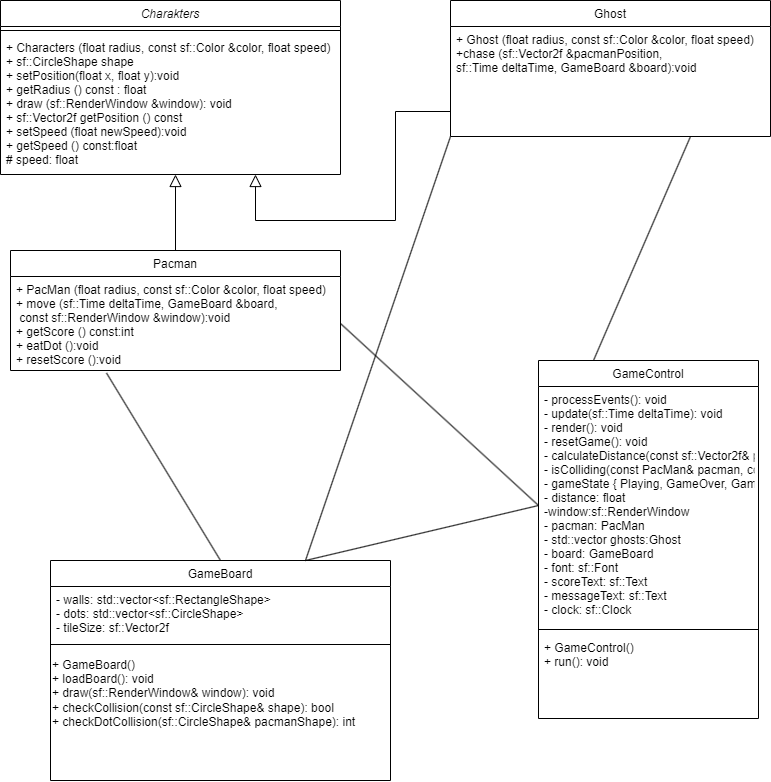

The diagram above was exported from draw.io. Its source (the exported page's mxGraphModel, read from the mxfile embedded in the PNG):
<mxGraphModel dx="1118" dy="655" grid="1" gridSize="10" guides="1" tooltips="1" connect="1" arrows="1" fold="1" page="1" pageScale="1" pageWidth="827" pageHeight="1169" math="0" shadow="0">
  <root>
    <mxCell id="WIyWlLk6GJQsqaUBKTNV-0" />
    <mxCell id="WIyWlLk6GJQsqaUBKTNV-1" parent="WIyWlLk6GJQsqaUBKTNV-0" />
    <mxCell id="zkfFHV4jXpPFQw0GAbJ--0" value="Charakters" style="swimlane;fontStyle=2;align=center;verticalAlign=top;childLayout=stackLayout;horizontal=1;startSize=26;horizontalStack=0;resizeParent=1;resizeLast=0;collapsible=1;marginBottom=0;rounded=0;shadow=0;strokeWidth=1;" parent="WIyWlLk6GJQsqaUBKTNV-1" vertex="1">
      <mxGeometry x="30" y="20" width="340" height="174" as="geometry">
        <mxRectangle x="230" y="140" width="160" height="26" as="alternateBounds" />
      </mxGeometry>
    </mxCell>
    <mxCell id="zkfFHV4jXpPFQw0GAbJ--4" value="" style="line;html=1;strokeWidth=1;align=left;verticalAlign=middle;spacingTop=-1;spacingLeft=3;spacingRight=3;rotatable=0;labelPosition=right;points=[];portConstraint=eastwest;" parent="zkfFHV4jXpPFQw0GAbJ--0" vertex="1">
      <mxGeometry y="26" width="340" height="8" as="geometry" />
    </mxCell>
    <mxCell id="S1pHFvtcQW5pRARHVFg--2" value="+ Characters (float radius, const sf::Color &amp;color, float speed)&#10;+ sf::CircleShape shape&#10;+ setPosition(float x, float y):void&#10;+ getRadius () const : float&#10;+ draw (sf::RenderWindow &amp;window): void&#10;+ sf::Vector2f &#09;getPosition () const&#10;+ setSpeed (float newSpeed):void  &#10;+ getSpeed () const:float&#10;# speed: float" style="text;align=left;verticalAlign=top;spacingLeft=4;spacingRight=4;overflow=hidden;rotatable=0;points=[[0,0.5],[1,0.5]];portConstraint=eastwest;rounded=0;shadow=0;html=0;" parent="zkfFHV4jXpPFQw0GAbJ--0" vertex="1">
      <mxGeometry y="34" width="340" height="140" as="geometry" />
    </mxCell>
    <mxCell id="zkfFHV4jXpPFQw0GAbJ--6" value="Pacman" style="swimlane;fontStyle=0;align=center;verticalAlign=top;childLayout=stackLayout;horizontal=1;startSize=26;horizontalStack=0;resizeParent=1;resizeLast=0;collapsible=1;marginBottom=0;rounded=0;shadow=0;strokeWidth=1;" parent="WIyWlLk6GJQsqaUBKTNV-1" vertex="1">
      <mxGeometry x="40" y="270" width="330" height="120" as="geometry">
        <mxRectangle x="130" y="380" width="160" height="26" as="alternateBounds" />
      </mxGeometry>
    </mxCell>
    <mxCell id="zkfFHV4jXpPFQw0GAbJ--7" value="+ PacMan (float radius, const sf::Color &amp;color, float speed)&#10;+ move (sf::Time deltaTime, GameBoard &amp;board,&#10; const sf::RenderWindow &amp;window):void &#10;+ getScore () const:int&#10;+ eatDot ():void&#10;+ resetScore ():void " style="text;align=left;verticalAlign=top;spacingLeft=4;spacingRight=4;overflow=hidden;rotatable=0;points=[[0,0.5],[1,0.5]];portConstraint=eastwest;" parent="zkfFHV4jXpPFQw0GAbJ--6" vertex="1">
      <mxGeometry y="26" width="330" height="94" as="geometry" />
    </mxCell>
    <mxCell id="zkfFHV4jXpPFQw0GAbJ--12" value="" style="endArrow=block;endSize=10;endFill=0;shadow=0;strokeWidth=1;rounded=0;curved=0;edgeStyle=elbowEdgeStyle;elbow=horizontal;" parent="WIyWlLk6GJQsqaUBKTNV-1" source="zkfFHV4jXpPFQw0GAbJ--6" target="zkfFHV4jXpPFQw0GAbJ--0" edge="1">
      <mxGeometry width="160" relative="1" as="geometry">
        <mxPoint x="108" y="213" as="sourcePoint" />
        <mxPoint x="108" y="213" as="targetPoint" />
        <Array as="points">
          <mxPoint x="138" y="190" />
        </Array>
      </mxGeometry>
    </mxCell>
    <mxCell id="zkfFHV4jXpPFQw0GAbJ--13" value="Ghost" style="swimlane;fontStyle=0;align=center;verticalAlign=top;childLayout=stackLayout;horizontal=1;startSize=26;horizontalStack=0;resizeParent=1;resizeLast=0;collapsible=1;marginBottom=0;rounded=0;shadow=0;strokeWidth=1;" parent="WIyWlLk6GJQsqaUBKTNV-1" vertex="1">
      <mxGeometry x="480" y="20" width="320" height="136" as="geometry">
        <mxRectangle x="340" y="380" width="170" height="26" as="alternateBounds" />
      </mxGeometry>
    </mxCell>
    <mxCell id="-MFshRO3XqVq9Xikdx---8" value="+ Ghost (float radius, const sf::Color &amp;color, float speed)&#10;+chase (sf::Vector2f &amp;pacmanPosition,&#10;sf::Time deltaTime, GameBoard &amp;board):void" style="text;align=left;verticalAlign=top;spacingLeft=4;spacingRight=4;overflow=hidden;rotatable=0;points=[[0,0.5],[1,0.5]];portConstraint=eastwest;" vertex="1" parent="zkfFHV4jXpPFQw0GAbJ--13">
      <mxGeometry y="26" width="320" height="64" as="geometry" />
    </mxCell>
    <mxCell id="zkfFHV4jXpPFQw0GAbJ--16" value="" style="endArrow=block;endSize=10;endFill=0;shadow=0;strokeWidth=1;rounded=0;elbow=vertical;edgeStyle=orthogonalEdgeStyle;entryX=0.75;entryY=1;entryDx=0;entryDy=0;" parent="WIyWlLk6GJQsqaUBKTNV-1" target="zkfFHV4jXpPFQw0GAbJ--0" edge="1">
      <mxGeometry width="160" relative="1" as="geometry">
        <mxPoint x="480" y="130" as="sourcePoint" />
        <mxPoint x="248" y="340" as="targetPoint" />
        <Array as="points">
          <mxPoint x="480" y="131" />
          <mxPoint x="425" y="131" />
          <mxPoint x="425" y="240" />
          <mxPoint x="285" y="240" />
        </Array>
      </mxGeometry>
    </mxCell>
    <mxCell id="zkfFHV4jXpPFQw0GAbJ--17" value="GameBoard" style="swimlane;fontStyle=0;align=center;verticalAlign=top;childLayout=stackLayout;horizontal=1;startSize=26;horizontalStack=0;resizeParent=1;resizeLast=0;collapsible=1;marginBottom=0;rounded=0;shadow=0;strokeWidth=1;" parent="WIyWlLk6GJQsqaUBKTNV-1" vertex="1">
      <mxGeometry x="80" y="580" width="340" height="220" as="geometry">
        <mxRectangle x="550" y="140" width="160" height="26" as="alternateBounds" />
      </mxGeometry>
    </mxCell>
    <mxCell id="zkfFHV4jXpPFQw0GAbJ--18" value="- walls: std::vector&lt;sf::RectangleShape&gt;  &#10;- dots: std::vector&lt;sf::CircleShape&gt;  &#10;- tileSize: sf::Vector2f    " style="text;align=left;verticalAlign=top;spacingLeft=4;spacingRight=4;overflow=hidden;rotatable=0;points=[[0,0.5],[1,0.5]];portConstraint=eastwest;" parent="zkfFHV4jXpPFQw0GAbJ--17" vertex="1">
      <mxGeometry y="26" width="340" height="54" as="geometry" />
    </mxCell>
    <mxCell id="zkfFHV4jXpPFQw0GAbJ--23" value="" style="line;html=1;strokeWidth=1;align=left;verticalAlign=middle;spacingTop=-1;spacingLeft=3;spacingRight=3;rotatable=0;labelPosition=right;points=[];portConstraint=eastwest;" parent="zkfFHV4jXpPFQw0GAbJ--17" vertex="1">
      <mxGeometry y="80" width="340" height="8" as="geometry" />
    </mxCell>
    <mxCell id="vHBeWWG9sOzFe750H6TR-10" value="&lt;div&gt;+&amp;nbsp;&lt;span style=&quot;text-align: center;&quot;&gt;GameBoard&lt;/span&gt;()&amp;nbsp; &amp;nbsp; &amp;nbsp;&lt;/div&gt;&lt;div&gt;+ loadBoard(): void&amp;nbsp; &amp;nbsp; &amp;nbsp; &amp;nbsp; &amp;nbsp; &amp;nbsp;&amp;nbsp;&lt;/div&gt;&lt;div&gt;+ draw(sf::RenderWindow&amp;amp; window): void&amp;nbsp; &amp;nbsp;&lt;/div&gt;&lt;div&gt;+ checkCollision(const sf::CircleShape&amp;amp; shape): bool&amp;nbsp; &amp;nbsp;&lt;/div&gt;&lt;div&gt;+ checkDotCollision(sf::CircleShape&amp;amp; pacmanShape): int&amp;nbsp; &amp;nbsp;&lt;/div&gt;" style="text;html=1;align=left;verticalAlign=middle;resizable=0;points=[];autosize=1;strokeColor=none;fillColor=none;" parent="zkfFHV4jXpPFQw0GAbJ--17" vertex="1">
      <mxGeometry y="88" width="340" height="90" as="geometry" />
    </mxCell>
    <mxCell id="vHBeWWG9sOzFe750H6TR-0" value="GameControl" style="swimlane;fontStyle=0;align=center;verticalAlign=top;childLayout=stackLayout;horizontal=1;startSize=26;horizontalStack=0;resizeParent=1;resizeLast=0;collapsible=1;marginBottom=0;rounded=0;shadow=0;strokeWidth=1;" parent="WIyWlLk6GJQsqaUBKTNV-1" vertex="1">
      <mxGeometry x="568" y="380" width="220" height="358" as="geometry">
        <mxRectangle x="550" y="140" width="160" height="26" as="alternateBounds" />
      </mxGeometry>
    </mxCell>
    <mxCell id="vHBeWWG9sOzFe750H6TR-2" value="- processEvents(): void &#10;- update(sf::Time deltaTime): void &#10;- render(): void&#10;- resetGame(): void&#10;- calculateDistance(const sf::Vector2f&amp; pos1, const sf::Vector2f&amp; pos2):float&#10;- isColliding(const PacMan&amp; pacman, const Ghost&amp; ghost):bool &#10;- gameState { Playing, GameOver, GameWon, StartScreen } gameState:enum &#10;- distance: float&#10;-window:sf::RenderWindow &#10;- pacman: PacMan &#10;- std::vector ghosts:Ghost&#10;- board: GameBoard &#10;- font: sf::Font&#10;- scoreText: sf::Text &#10;- messageText: sf::Text&#10;- clock: sf::Clock" style="text;align=left;verticalAlign=top;spacingLeft=4;spacingRight=4;overflow=hidden;rotatable=0;points=[[0,0.5],[1,0.5]];portConstraint=eastwest;rounded=0;shadow=0;html=0;" parent="vHBeWWG9sOzFe750H6TR-0" vertex="1">
      <mxGeometry y="26" width="220" height="238" as="geometry" />
    </mxCell>
    <mxCell id="vHBeWWG9sOzFe750H6TR-3" value="" style="line;html=1;strokeWidth=1;align=left;verticalAlign=middle;spacingTop=-1;spacingLeft=3;spacingRight=3;rotatable=0;labelPosition=right;points=[];portConstraint=eastwest;" parent="vHBeWWG9sOzFe750H6TR-0" vertex="1">
      <mxGeometry y="264" width="220" height="10" as="geometry" />
    </mxCell>
    <mxCell id="vHBeWWG9sOzFe750H6TR-4" value="+ GameControl()&#10;+ run(): void" style="text;align=left;verticalAlign=top;spacingLeft=4;spacingRight=4;overflow=hidden;rotatable=0;points=[[0,0.5],[1,0.5]];portConstraint=eastwest;rounded=0;shadow=0;html=0;" parent="vHBeWWG9sOzFe750H6TR-0" vertex="1">
      <mxGeometry y="274" width="220" height="84" as="geometry" />
    </mxCell>
    <mxCell id="-MFshRO3XqVq9Xikdx---1" value="" style="endArrow=none;html=1;rounded=0;entryX=0;entryY=1;entryDx=0;entryDy=0;exitX=0.75;exitY=0;exitDx=0;exitDy=0;" edge="1" parent="WIyWlLk6GJQsqaUBKTNV-1" source="zkfFHV4jXpPFQw0GAbJ--17" target="zkfFHV4jXpPFQw0GAbJ--13">
      <mxGeometry width="50" height="50" relative="1" as="geometry">
        <mxPoint x="448" y="390" as="sourcePoint" />
        <mxPoint x="498" y="340" as="targetPoint" />
      </mxGeometry>
    </mxCell>
    <mxCell id="-MFshRO3XqVq9Xikdx---2" value="" style="endArrow=none;html=1;rounded=0;exitX=0.5;exitY=0;exitDx=0;exitDy=0;entryX=0.291;entryY=1.027;entryDx=0;entryDy=0;entryPerimeter=0;" edge="1" parent="WIyWlLk6GJQsqaUBKTNV-1" source="zkfFHV4jXpPFQw0GAbJ--17" target="zkfFHV4jXpPFQw0GAbJ--7">
      <mxGeometry width="50" height="50" relative="1" as="geometry">
        <mxPoint x="268" y="560" as="sourcePoint" />
        <mxPoint x="182.1300000000001" y="365" as="targetPoint" />
      </mxGeometry>
    </mxCell>
    <mxCell id="-MFshRO3XqVq9Xikdx---3" value="" style="endArrow=none;html=1;rounded=0;entryX=1;entryY=0.5;entryDx=0;entryDy=0;exitX=0;exitY=0.5;exitDx=0;exitDy=0;" edge="1" parent="WIyWlLk6GJQsqaUBKTNV-1" source="vHBeWWG9sOzFe750H6TR-2" target="zkfFHV4jXpPFQw0GAbJ--7">
      <mxGeometry width="50" height="50" relative="1" as="geometry">
        <mxPoint x="268" y="560" as="sourcePoint" />
        <mxPoint x="318" y="510" as="targetPoint" />
      </mxGeometry>
    </mxCell>
    <mxCell id="-MFshRO3XqVq9Xikdx---4" value="" style="endArrow=none;html=1;rounded=0;exitX=0.75;exitY=0;exitDx=0;exitDy=0;entryX=0;entryY=0.5;entryDx=0;entryDy=0;" edge="1" parent="WIyWlLk6GJQsqaUBKTNV-1" source="zkfFHV4jXpPFQw0GAbJ--17" target="vHBeWWG9sOzFe750H6TR-2">
      <mxGeometry width="50" height="50" relative="1" as="geometry">
        <mxPoint x="268" y="560" as="sourcePoint" />
        <mxPoint x="318" y="510" as="targetPoint" />
      </mxGeometry>
    </mxCell>
    <mxCell id="-MFshRO3XqVq9Xikdx---5" value="" style="endArrow=none;html=1;rounded=0;entryX=0.75;entryY=1;entryDx=0;entryDy=0;exitX=0.25;exitY=0;exitDx=0;exitDy=0;" edge="1" parent="WIyWlLk6GJQsqaUBKTNV-1" source="vHBeWWG9sOzFe750H6TR-0" target="zkfFHV4jXpPFQw0GAbJ--13">
      <mxGeometry width="50" height="50" relative="1" as="geometry">
        <mxPoint x="268" y="480" as="sourcePoint" />
        <mxPoint x="318" y="430" as="targetPoint" />
      </mxGeometry>
    </mxCell>
  </root>
</mxGraphModel>